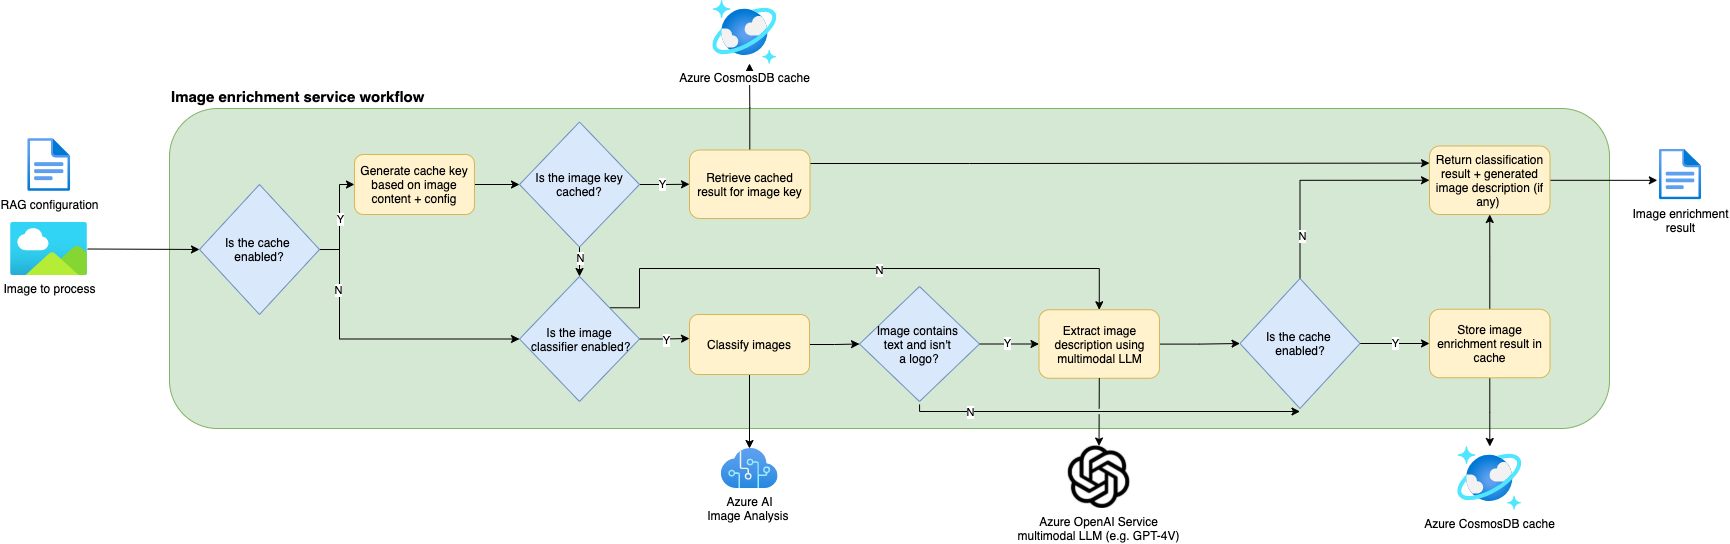

The diagram above was exported from draw.io. Its source (the exported page's mxGraphModel, read from the mxfile embedded in the PNG):
<mxGraphModel dx="1106" dy="1913" grid="1" gridSize="10" guides="1" tooltips="1" connect="1" arrows="1" fold="1" page="1" pageScale="1" pageWidth="850" pageHeight="1100" math="0" shadow="0">
  <root>
    <mxCell id="0" />
    <mxCell id="1" parent="0" />
    <mxCell id="WRvVygOfcb7whNuRYEP4-74" value="&lt;font style=&quot;font-size: 15px&quot;&gt;&lt;b&gt;Image enrichment service workflow&lt;/b&gt;&lt;/font&gt;" style="rounded=1;whiteSpace=wrap;html=1;labelBackgroundColor=default;fillColor=#d5e8d4;strokeColor=#82b366;labelPosition=center;verticalLabelPosition=top;align=left;verticalAlign=bottom;" parent="1" vertex="1">
      <mxGeometry x="270" y="-90" width="1440" height="320" as="geometry" />
    </mxCell>
    <mxCell id="WRvVygOfcb7whNuRYEP4-42" style="edgeStyle=orthogonalEdgeStyle;rounded=0;orthogonalLoop=1;jettySize=auto;html=1;entryX=0;entryY=0.5;entryDx=0;entryDy=0;" parent="1" source="18" target="19" edge="1">
      <mxGeometry relative="1" as="geometry" />
    </mxCell>
    <mxCell id="WRvVygOfcb7whNuRYEP4-44" value="Y" style="edgeLabel;html=1;align=center;verticalAlign=middle;resizable=0;points=[];" parent="WRvVygOfcb7whNuRYEP4-42" vertex="1" connectable="0">
      <mxGeometry x="0.0205" relative="1" as="geometry">
        <mxPoint as="offset" />
      </mxGeometry>
    </mxCell>
    <mxCell id="WRvVygOfcb7whNuRYEP4-43" style="edgeStyle=orthogonalEdgeStyle;rounded=0;orthogonalLoop=1;jettySize=auto;html=1;entryX=0;entryY=0.5;entryDx=0;entryDy=0;" parent="1" source="18" target="22" edge="1">
      <mxGeometry relative="1" as="geometry">
        <Array as="points">
          <mxPoint x="440" y="51" />
          <mxPoint x="440" y="141" />
        </Array>
      </mxGeometry>
    </mxCell>
    <mxCell id="WRvVygOfcb7whNuRYEP4-45" value="N" style="edgeLabel;html=1;align=center;verticalAlign=middle;resizable=0;points=[];" parent="WRvVygOfcb7whNuRYEP4-43" vertex="1" connectable="0">
      <mxGeometry x="-0.5855" y="-2" relative="1" as="geometry">
        <mxPoint as="offset" />
      </mxGeometry>
    </mxCell>
    <mxCell id="18" value="&lt;font color=&quot;#000000&quot;&gt;Is the cache &lt;br&gt;enabled?&lt;/font&gt;" style="rhombus;whiteSpace=wrap;html=1;fillColor=#dae8fc;strokeColor=#6c8ebf;" parent="1" vertex="1">
      <mxGeometry x="300" y="-14" width="120" height="130" as="geometry" />
    </mxCell>
    <mxCell id="WRvVygOfcb7whNuRYEP4-46" style="edgeStyle=orthogonalEdgeStyle;rounded=0;orthogonalLoop=1;jettySize=auto;html=1;" parent="1" source="19" target="21" edge="1">
      <mxGeometry relative="1" as="geometry" />
    </mxCell>
    <mxCell id="19" value="&lt;font color=&quot;#000000&quot;&gt;Generate cache key based on image content + config&lt;/font&gt;" style="rounded=1;whiteSpace=wrap;html=1;fillColor=#fff2cc;strokeColor=#d6b656;" parent="1" vertex="1">
      <mxGeometry x="454.95" y="-44" width="120" height="60" as="geometry" />
    </mxCell>
    <mxCell id="WRvVygOfcb7whNuRYEP4-48" style="edgeStyle=orthogonalEdgeStyle;rounded=0;orthogonalLoop=1;jettySize=auto;html=1;entryX=0;entryY=0.5;entryDx=0;entryDy=0;" parent="1" source="21" target="WRvVygOfcb7whNuRYEP4-39" edge="1">
      <mxGeometry relative="1" as="geometry" />
    </mxCell>
    <mxCell id="WRvVygOfcb7whNuRYEP4-49" value="Y" style="edgeLabel;html=1;align=center;verticalAlign=middle;resizable=0;points=[];" parent="WRvVygOfcb7whNuRYEP4-48" vertex="1" connectable="0">
      <mxGeometry x="-0.1235" y="1" relative="1" as="geometry">
        <mxPoint as="offset" />
      </mxGeometry>
    </mxCell>
    <mxCell id="WRvVygOfcb7whNuRYEP4-50" style="edgeStyle=orthogonalEdgeStyle;rounded=0;orthogonalLoop=1;jettySize=auto;html=1;entryX=0.5;entryY=0;entryDx=0;entryDy=0;" parent="1" source="21" target="22" edge="1">
      <mxGeometry relative="1" as="geometry" />
    </mxCell>
    <mxCell id="WRvVygOfcb7whNuRYEP4-51" value="N" style="edgeLabel;html=1;align=center;verticalAlign=middle;resizable=0;points=[];" parent="WRvVygOfcb7whNuRYEP4-50" vertex="1" connectable="0">
      <mxGeometry x="0.2475" relative="1" as="geometry">
        <mxPoint y="1" as="offset" />
      </mxGeometry>
    </mxCell>
    <mxCell id="21" value="&lt;font color=&quot;#000000&quot;&gt;Is the image key cached?&lt;/font&gt;" style="rhombus;whiteSpace=wrap;html=1;fillColor=#dae8fc;strokeColor=#6c8ebf;" parent="1" vertex="1">
      <mxGeometry x="620" y="-76.5" width="120" height="125" as="geometry" />
    </mxCell>
    <mxCell id="WRvVygOfcb7whNuRYEP4-52" style="edgeStyle=orthogonalEdgeStyle;rounded=0;orthogonalLoop=1;jettySize=auto;html=1;entryX=0;entryY=0.4;entryDx=0;entryDy=0;entryPerimeter=0;" parent="1" source="22" target="23" edge="1">
      <mxGeometry relative="1" as="geometry" />
    </mxCell>
    <mxCell id="WRvVygOfcb7whNuRYEP4-53" value="Y" style="edgeLabel;html=1;align=center;verticalAlign=middle;resizable=0;points=[];" parent="WRvVygOfcb7whNuRYEP4-52" vertex="1" connectable="0">
      <mxGeometry x="0.0495" y="-1" relative="1" as="geometry">
        <mxPoint x="1" as="offset" />
      </mxGeometry>
    </mxCell>
    <mxCell id="WRvVygOfcb7whNuRYEP4-54" style="edgeStyle=orthogonalEdgeStyle;rounded=0;orthogonalLoop=1;jettySize=auto;html=1;entryX=0.5;entryY=0;entryDx=0;entryDy=0;exitX=1;exitY=0;exitDx=0;exitDy=0;" parent="1" source="22" target="33" edge="1">
      <mxGeometry relative="1" as="geometry">
        <Array as="points">
          <mxPoint x="740" y="109" />
          <mxPoint x="740" y="70" />
          <mxPoint x="1200" y="70" />
        </Array>
      </mxGeometry>
    </mxCell>
    <mxCell id="WRvVygOfcb7whNuRYEP4-55" value="N" style="edgeLabel;html=1;align=center;verticalAlign=middle;resizable=0;points=[];" parent="WRvVygOfcb7whNuRYEP4-54" vertex="1" connectable="0">
      <mxGeometry x="0.082" y="-1" relative="1" as="geometry">
        <mxPoint as="offset" />
      </mxGeometry>
    </mxCell>
    <mxCell id="22" value="&lt;font color=&quot;#000000&quot;&gt;Is the image&lt;br&gt;&amp;nbsp;classifier enabled?&lt;/font&gt;" style="rhombus;whiteSpace=wrap;html=1;fillColor=#dae8fc;strokeColor=#6c8ebf;" parent="1" vertex="1">
      <mxGeometry x="620" y="78" width="120" height="125" as="geometry" />
    </mxCell>
    <mxCell id="27" style="edgeStyle=none;html=1;" parent="1" source="23" target="26" edge="1">
      <mxGeometry relative="1" as="geometry" />
    </mxCell>
    <mxCell id="WRvVygOfcb7whNuRYEP4-57" style="edgeStyle=orthogonalEdgeStyle;rounded=0;orthogonalLoop=1;jettySize=auto;html=1;entryX=0;entryY=0.5;entryDx=0;entryDy=0;" parent="1" source="23" target="28" edge="1">
      <mxGeometry relative="1" as="geometry" />
    </mxCell>
    <mxCell id="23" value="&lt;font color=&quot;#000000&quot;&gt;Classify images&lt;/font&gt;" style="rounded=1;whiteSpace=wrap;html=1;fillColor=#fff2cc;strokeColor=#d6b656;" parent="1" vertex="1">
      <mxGeometry x="790" y="116" width="120" height="60" as="geometry" />
    </mxCell>
    <mxCell id="26" value="Azure AI&lt;br&gt;Image Analysis&amp;nbsp;" style="aspect=fixed;html=1;points=[];align=center;image;fontSize=12;image=img/lib/azure2/ai_machine_learning/Cognitive_Services.svg;fontColor=#000000;labelBackgroundColor=#FFFFFF;" parent="1" vertex="1">
      <mxGeometry x="821.67" y="250" width="56.66" height="40" as="geometry" />
    </mxCell>
    <mxCell id="WRvVygOfcb7whNuRYEP4-58" style="edgeStyle=orthogonalEdgeStyle;rounded=0;orthogonalLoop=1;jettySize=auto;html=1;entryX=0;entryY=0.5;entryDx=0;entryDy=0;" parent="1" source="28" target="33" edge="1">
      <mxGeometry relative="1" as="geometry" />
    </mxCell>
    <mxCell id="WRvVygOfcb7whNuRYEP4-60" value="Y" style="edgeLabel;html=1;align=center;verticalAlign=middle;resizable=0;points=[];" parent="WRvVygOfcb7whNuRYEP4-58" vertex="1" connectable="0">
      <mxGeometry x="-0.0924" y="2" relative="1" as="geometry">
        <mxPoint y="1" as="offset" />
      </mxGeometry>
    </mxCell>
    <mxCell id="WRvVygOfcb7whNuRYEP4-70" style="edgeStyle=orthogonalEdgeStyle;rounded=0;orthogonalLoop=1;jettySize=auto;html=1;entryX=0.5;entryY=1;entryDx=0;entryDy=0;jumpStyle=gap;" parent="1" edge="1">
      <mxGeometry relative="1" as="geometry">
        <mxPoint x="1020.0588235294117" y="205.94362745097987" as="sourcePoint" />
        <mxPoint x="1400.5" y="213" as="targetPoint" />
        <Array as="points">
          <mxPoint x="1020" y="213" />
        </Array>
      </mxGeometry>
    </mxCell>
    <mxCell id="WRvVygOfcb7whNuRYEP4-72" value="N" style="edgeLabel;html=1;align=center;verticalAlign=middle;resizable=0;points=[];" parent="WRvVygOfcb7whNuRYEP4-70" vertex="1" connectable="0">
      <mxGeometry x="-0.7058" y="-2" relative="1" as="geometry">
        <mxPoint y="-2" as="offset" />
      </mxGeometry>
    </mxCell>
    <mxCell id="28" value="Image contains &lt;br&gt;text and isn't &lt;br&gt;a logo?" style="rhombus;whiteSpace=wrap;html=1;fillColor=#dae8fc;strokeColor=#6c8ebf;" parent="1" vertex="1">
      <mxGeometry x="960" y="88" width="120" height="115" as="geometry" />
    </mxCell>
    <mxCell id="WRvVygOfcb7whNuRYEP4-82" style="edgeStyle=orthogonalEdgeStyle;rounded=0;jumpStyle=gap;orthogonalLoop=1;jettySize=auto;html=1;entryX=-0.052;entryY=0.609;entryDx=0;entryDy=0;entryPerimeter=0;fontSize=15;" parent="1" source="30" target="WRvVygOfcb7whNuRYEP4-80" edge="1">
      <mxGeometry relative="1" as="geometry" />
    </mxCell>
    <mxCell id="30" value="Return classification result + generated image description (if any)&amp;nbsp;" style="rounded=1;whiteSpace=wrap;html=1;fillColor=#fff2cc;strokeColor=#d6b656;" parent="1" vertex="1">
      <mxGeometry x="1530" y="-52.5" width="120.5" height="68.5" as="geometry" />
    </mxCell>
    <mxCell id="WRvVygOfcb7whNuRYEP4-64" style="edgeStyle=orthogonalEdgeStyle;rounded=0;orthogonalLoop=1;jettySize=auto;html=1;entryX=0;entryY=0.5;entryDx=0;entryDy=0;" parent="1" source="33" target="WRvVygOfcb7whNuRYEP4-40" edge="1">
      <mxGeometry relative="1" as="geometry" />
    </mxCell>
    <mxCell id="33" value="Extract image description using multimodal LLM" style="rounded=1;whiteSpace=wrap;html=1;fillColor=#fff2cc;strokeColor=#d6b656;" parent="1" vertex="1">
      <mxGeometry x="1139.5" y="111.25" width="120.5" height="68.5" as="geometry" />
    </mxCell>
    <mxCell id="WRvVygOfcb7whNuRYEP4-37" value="Azure OpenAI Service&#10;multimodal LLM (e.g. GPT-4V)" style="shape=image;verticalLabelPosition=bottom;labelBackgroundColor=#ffffff;verticalAlign=top;aspect=fixed;imageAspect=0;image=data:image/png,(base64 omitted: 5772 chars);" parent="1" vertex="1">
      <mxGeometry x="1168.25" y="247.5" width="62.5" height="62.5" as="geometry" />
    </mxCell>
    <mxCell id="WRvVygOfcb7whNuRYEP4-61" style="edgeStyle=orthogonalEdgeStyle;rounded=0;orthogonalLoop=1;jettySize=auto;html=1;entryX=0.573;entryY=0.984;entryDx=0;entryDy=0;entryPerimeter=0;" parent="1" source="WRvVygOfcb7whNuRYEP4-39" target="WRvVygOfcb7whNuRYEP4-38" edge="1">
      <mxGeometry relative="1" as="geometry" />
    </mxCell>
    <mxCell id="51iC-hJnSFWjaV985FPb-33" style="edgeStyle=orthogonalEdgeStyle;rounded=0;orthogonalLoop=1;jettySize=auto;html=1;entryX=0;entryY=0.25;entryDx=0;entryDy=0;" edge="1" parent="1" source="WRvVygOfcb7whNuRYEP4-39" target="30">
      <mxGeometry relative="1" as="geometry">
        <Array as="points">
          <mxPoint x="1070" y="-35" />
          <mxPoint x="1070" y="-35" />
        </Array>
      </mxGeometry>
    </mxCell>
    <mxCell id="WRvVygOfcb7whNuRYEP4-39" value="Retrieve cached result for image key" style="rounded=1;whiteSpace=wrap;html=1;fillColor=#fff2cc;strokeColor=#d6b656;" parent="1" vertex="1">
      <mxGeometry x="790" y="-48.5" width="120.5" height="68.5" as="geometry" />
    </mxCell>
    <mxCell id="WRvVygOfcb7whNuRYEP4-65" style="edgeStyle=orthogonalEdgeStyle;rounded=0;orthogonalLoop=1;jettySize=auto;html=1;entryX=0;entryY=0.5;entryDx=0;entryDy=0;" parent="1" source="WRvVygOfcb7whNuRYEP4-40" target="WRvVygOfcb7whNuRYEP4-41" edge="1">
      <mxGeometry relative="1" as="geometry" />
    </mxCell>
    <mxCell id="WRvVygOfcb7whNuRYEP4-66" value="Y" style="edgeLabel;html=1;align=center;verticalAlign=middle;resizable=0;points=[];" parent="WRvVygOfcb7whNuRYEP4-65" vertex="1" connectable="0">
      <mxGeometry x="-0.0072" y="1" relative="1" as="geometry">
        <mxPoint x="1" as="offset" />
      </mxGeometry>
    </mxCell>
    <mxCell id="WRvVygOfcb7whNuRYEP4-68" style="edgeStyle=orthogonalEdgeStyle;rounded=0;orthogonalLoop=1;jettySize=auto;html=1;entryX=0;entryY=0.5;entryDx=0;entryDy=0;" parent="1" source="WRvVygOfcb7whNuRYEP4-40" target="30" edge="1">
      <mxGeometry relative="1" as="geometry">
        <Array as="points">
          <mxPoint x="1401" y="-18" />
        </Array>
      </mxGeometry>
    </mxCell>
    <mxCell id="WRvVygOfcb7whNuRYEP4-69" value="N" style="edgeLabel;html=1;align=center;verticalAlign=middle;resizable=0;points=[];" parent="WRvVygOfcb7whNuRYEP4-68" vertex="1" connectable="0">
      <mxGeometry x="-0.6223" y="-1" relative="1" as="geometry">
        <mxPoint x="1" as="offset" />
      </mxGeometry>
    </mxCell>
    <mxCell id="WRvVygOfcb7whNuRYEP4-40" value="&lt;font color=&quot;#000000&quot;&gt;Is the cache &lt;br&gt;enabled?&lt;/font&gt;" style="rhombus;whiteSpace=wrap;html=1;fillColor=#dae8fc;strokeColor=#6c8ebf;" parent="1" vertex="1">
      <mxGeometry x="1340.5" y="80" width="120" height="130" as="geometry" />
    </mxCell>
    <mxCell id="WRvVygOfcb7whNuRYEP4-63" style="edgeStyle=orthogonalEdgeStyle;rounded=0;orthogonalLoop=1;jettySize=auto;html=1;" parent="1" source="WRvVygOfcb7whNuRYEP4-41" target="WRvVygOfcb7whNuRYEP4-62" edge="1">
      <mxGeometry relative="1" as="geometry" />
    </mxCell>
    <mxCell id="WRvVygOfcb7whNuRYEP4-67" style="edgeStyle=orthogonalEdgeStyle;rounded=0;orthogonalLoop=1;jettySize=auto;html=1;entryX=0.5;entryY=1;entryDx=0;entryDy=0;" parent="1" source="WRvVygOfcb7whNuRYEP4-41" target="30" edge="1">
      <mxGeometry relative="1" as="geometry" />
    </mxCell>
    <mxCell id="WRvVygOfcb7whNuRYEP4-41" value="Store image enrichment result in cache" style="rounded=1;whiteSpace=wrap;html=1;fillColor=#fff2cc;strokeColor=#d6b656;" parent="1" vertex="1">
      <mxGeometry x="1530" y="110.75" width="120.5" height="68.5" as="geometry" />
    </mxCell>
    <mxCell id="WRvVygOfcb7whNuRYEP4-38" value="Azure CosmosDB cache" style="aspect=fixed;html=1;points=[];align=center;image;fontSize=12;image=img/lib/azure2/databases/Azure_Cosmos_DB.svg;labelBackgroundColor=default;" parent="1" vertex="1">
      <mxGeometry x="813.33" y="-198" width="64" height="64" as="geometry" />
    </mxCell>
    <mxCell id="WRvVygOfcb7whNuRYEP4-62" value="Azure CosmosDB cache" style="aspect=fixed;html=1;points=[];align=center;image;fontSize=12;image=img/lib/azure2/databases/Azure_Cosmos_DB.svg;labelBackgroundColor=default;" parent="1" vertex="1">
      <mxGeometry x="1558.25" y="248" width="64" height="64" as="geometry" />
    </mxCell>
    <mxCell id="WRvVygOfcb7whNuRYEP4-73" style="edgeStyle=orthogonalEdgeStyle;rounded=0;orthogonalLoop=1;jettySize=auto;html=1;entryX=0.5;entryY=0;entryDx=0;entryDy=0;jumpStyle=gap;" parent="1" source="33" target="WRvVygOfcb7whNuRYEP4-37" edge="1">
      <mxGeometry relative="1" as="geometry" />
    </mxCell>
    <mxCell id="WRvVygOfcb7whNuRYEP4-77" style="edgeStyle=orthogonalEdgeStyle;rounded=0;jumpStyle=gap;orthogonalLoop=1;jettySize=auto;html=1;entryX=0;entryY=0.5;entryDx=0;entryDy=0;" parent="1" source="WRvVygOfcb7whNuRYEP4-76" target="18" edge="1">
      <mxGeometry relative="1" as="geometry" />
    </mxCell>
    <mxCell id="WRvVygOfcb7whNuRYEP4-76" value="Image to process" style="aspect=fixed;html=1;points=[];align=center;image;fontSize=12;image=img/lib/azure2/general/Image.svg;labelBackgroundColor=default;" parent="1" vertex="1">
      <mxGeometry x="111" y="24" width="77.09" height="53" as="geometry" />
    </mxCell>
    <mxCell id="WRvVygOfcb7whNuRYEP4-78" value="RAG configuration" style="aspect=fixed;html=1;points=[];align=center;image;fontSize=12;image=img/lib/azure2/general/File.svg;labelBackgroundColor=default;" parent="1" vertex="1">
      <mxGeometry x="128.24" y="-60" width="42.61" height="52.5" as="geometry" />
    </mxCell>
    <mxCell id="WRvVygOfcb7whNuRYEP4-80" value="Image enrichment&lt;br&gt;result" style="aspect=fixed;html=1;points=[];align=center;image;fontSize=12;image=img/lib/azure2/general/File.svg;labelBackgroundColor=default;" parent="1" vertex="1">
      <mxGeometry x="1760" y="-49.5" width="41.76" height="51.45" as="geometry" />
    </mxCell>
  </root>
</mxGraphModel>